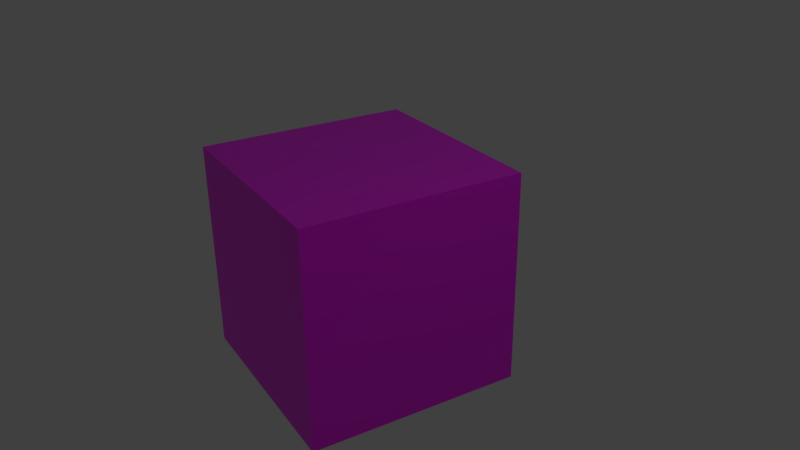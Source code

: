 # Source: box.blend  (saved by Blender 2.93.21; exported with 4.5.12 LTS)
import bpy
from mathutils import Matrix  # noqa: F401  (used for matrix-valued properties, if any)

bpy.ops.wm.read_factory_settings(use_empty=True)
scene = bpy.context.scene
scene.name = 'Scene'

# ---- collections
col_collection_1 = bpy.data.collections.new('Collection 1'); scene.collection.children.link(col_collection_1)

# ---- images (referenced by path relative to the original .blend; pixels are not part of the script)
import os
ASSET_DIR = os.environ.get("B2B_ASSET_DIR", "")  # directory of the original .blend (textures are referenced by path, not embedded)
HERE = os.path.dirname(os.path.abspath(__file__))  # packed textures are extracted next to this script under _unpacked/

def load_image(name, relpath, width, height, colorspace="sRGB"):
    """Load a texture the original file referenced (path relative to the .blend, or extracted next to this script)."""
    p = next((c for c in (os.path.join(HERE, relpath), os.path.join(ASSET_DIR, relpath)) if relpath and os.path.exists(c)), "")
    if p:
        img = bpy.data.images.load(p, check_existing=True)
        img.name = name
    else:  # same state as the original file: an image datablock whose file is absent (Cycles renders it pink)
        img = bpy.data.images.new(name, width, height)
        img.source = "FILE"
        img.filepath = "//" + (relpath or name)
    img.colorspace_settings.name = colorspace
    return img
img_check = load_image('check', 'check.png', 1024, 1024, 'sRGB')

# ---- materials (node trees are filled in below, after node groups)
mat_materialxx_001 = bpy.data.materials.new('Materialxx.001')

# ---- material node trees
mat_materialxx_001.use_nodes = True; mat_materialxx_001.node_tree.nodes.clear()
_N = mat_materialxx_001.node_tree.nodes; _L = mat_materialxx_001.node_tree.links
n0 = _N.new('ShaderNodeOutputMaterial'); n0.name = 'Material Output'; n0.location = (300, 300)
n1 = _N.new('ShaderNodeBsdfPrincipled'); n1.name = 'Principled BSDF'; n1.location = (10, 300)
n1.distribution = 'GGX'
n1.subsurface_method = 'BURLEY'
n1.inputs[3].default_value = 1.45
n1.inputs[27].default_value = (0.0, 0.0, 0.0, 1.0)
n1.inputs[28].default_value = 1.0
n2 = _N.new('ShaderNodeTexImage'); n2.name = 'Image Texture'; n2.location = (-280, 275)
n2.image = img_check
_L.new(n1.outputs[0], n0.inputs[0])
_L.new(n2.outputs[0], n1.inputs[0])
n0.is_active_output = True

# ---- world
world_world = bpy.data.worlds.new('World'); scene.world = world_world
world_world.color = (0.05088, 0.05088, 0.05088)
world_world.use_sun_shadow = False
world_world.sun_shadow_jitter_overblur = 0.0
world_world.cycles.sampling_method = 'MANUAL'
world_world.cycles.sample_map_resolution = 256

# ---- cameras
cam_camera = bpy.data.cameras.new('Camera')
cam_camera.clip_end = 100.0
cam_camera.lens = 35.0
cam_camera.sensor_width = 32.0
cam_camera.sensor_height = 18.0
cam_camera.ortho_scale = 7.314
cam_camera.dof.focus_distance = 0.0
cam_camera.dof.aperture_fstop = 128.0

# ---- lights
light_lamp = bpy.data.lights.new('Lamp', 'POINT')
light_lamp.transmission_factor = 0.0
light_lamp.cutoff_distance = 30.0
light_lamp.energy = 100.0
light_lamp.shadow_buffer_clip_start = 1.001
light_lamp.shadow_soft_size = 0.1
light_lamp.shadow_maximum_resolution = 0.006
light_lamp.use_absolute_resolution = True
light_lamp.cycles.use_multiple_importance_sampling = False

# ---- meshes
me_cube = bpy.data.meshes.new('Cube')
me_cube.from_pydata([(1.0, 1.0, -1.0), (1.0, -1.0, -1.0), (-1.0, -1.0, -1.0), (-1.0, 1.0, -1.0), (1.0, 1.0, 1.0), (1.0, -1.0, 1.0), (-1.0, -1.0, 1.0), (-1.0, 1.0, 1.0)], [], [(0, 1, 2, 3), (4, 7, 6, 5), (0, 4, 5, 1), (1, 5, 6, 2), (2, 6, 7, 3), (4, 0, 3, 7)])
_uv = me_cube.uv_layers.new(name='UVMap')
_uv.uv.foreach_set('vector', [0.0, 0.0, 1.0, 0.0, 1.0, 1.0, 0.0, 1.0, 0.0, 0.0, 1.0, 0.0, 1.0, 1.0, 0.0, 1.0, 1.0, 1.192e-07, 1.0, 1.0, 0.0, 1.0, 2.682e-07, 1.192e-07, 0.0, 0.0, 1.0, 0.0, 1.0, 1.0, 0.0, 1.0, 0.0, 0.0, 1.0, 0.0, 1.0, 1.0, 0.0, 1.0, 0.0, 0.0, 1.0, 0.0, 1.0, 1.0, 0.0, 1.0])
me_cube.materials.append(mat_materialxx_001)
me_cube.use_remesh_preserve_volume = False
me_cube.use_remesh_preserve_attributes = False
me_cube.use_mirror_vertex_groups = False
me_cube.update()

# ---- objects
ob_camera = bpy.data.objects.new('Camera', cam_camera)
ob_cubex = bpy.data.objects.new('Cubex', me_cube)
ob_lamp = bpy.data.objects.new('Lamp', light_lamp)

# ---- transforms, parenting, visibility, modifiers, constraints
ob_camera.location = (6.195, -3.228, 3.674)
ob_camera.rotation_euler = (1.129, 0.01054, 1.032)
ob_camera.scale = (1.0, 1.0, 1.0)
ob_camera.lock_rotations_4d = False
ob_camera.empty_display_type = 'ARROWS'
ob_camera.color = (0.0, 0.0, 0.0, 0.0)
ob_camera.display_type = 'WIRE'
ob_camera.lineart.crease_threshold = 0.0
ob_cubex.location = (0.0, 0.0, 0.0)
ob_cubex.lock_rotations_4d = False
ob_cubex.empty_display_type = 'ARROWS'
ob_cubex.lineart.crease_threshold = 0.0
ob_lamp.location = (4.076, 1.005, 5.904)
ob_lamp.rotation_euler = (0.6503, 0.05522, 1.866)
ob_lamp.lock_rotations_4d = False
ob_lamp.empty_display_type = 'ARROWS'
ob_lamp.color = (0.0, 0.0, 0.0, 0.0)
ob_lamp.lineart.crease_threshold = 0.0

# ---- collection membership
scene.collection.objects.link(ob_camera)
scene.collection.objects.link(ob_cubex)
scene.collection.objects.link(ob_lamp)

# ---- scene / render settings (as saved in the file)
scene.camera = ob_camera
scene.frame_start = 1; scene.frame_end = 250; scene.frame_set(1)
scene.render.engine = 'CYCLES'
scene.render.image_settings.color_mode = 'RGB'
scene.render.image_settings.compression = 90
scene.render.resolution_percentage = 50
scene.render.dither_intensity = 0.0
scene.render.use_stamp_frame_range = True
scene.cycles.use_denoising = False
scene.cycles.samples = 10
scene.cycles.sampling_pattern = 'TABULATED_SOBOL'
scene.cycles.light_sampling_threshold = 0.0
scene.cycles.use_adaptive_sampling = False
scene.cycles.use_light_tree = False
scene.cycles.blur_glossy = 0.0
scene.cycles.volume_bounces = 1
scene.cycles.pixel_filter_type = 'GAUSSIAN'
scene.cycles.sample_clamp_indirect = 0.0
scene.view_settings.view_transform = 'Standard'
bpy.context.view_layer.update()
